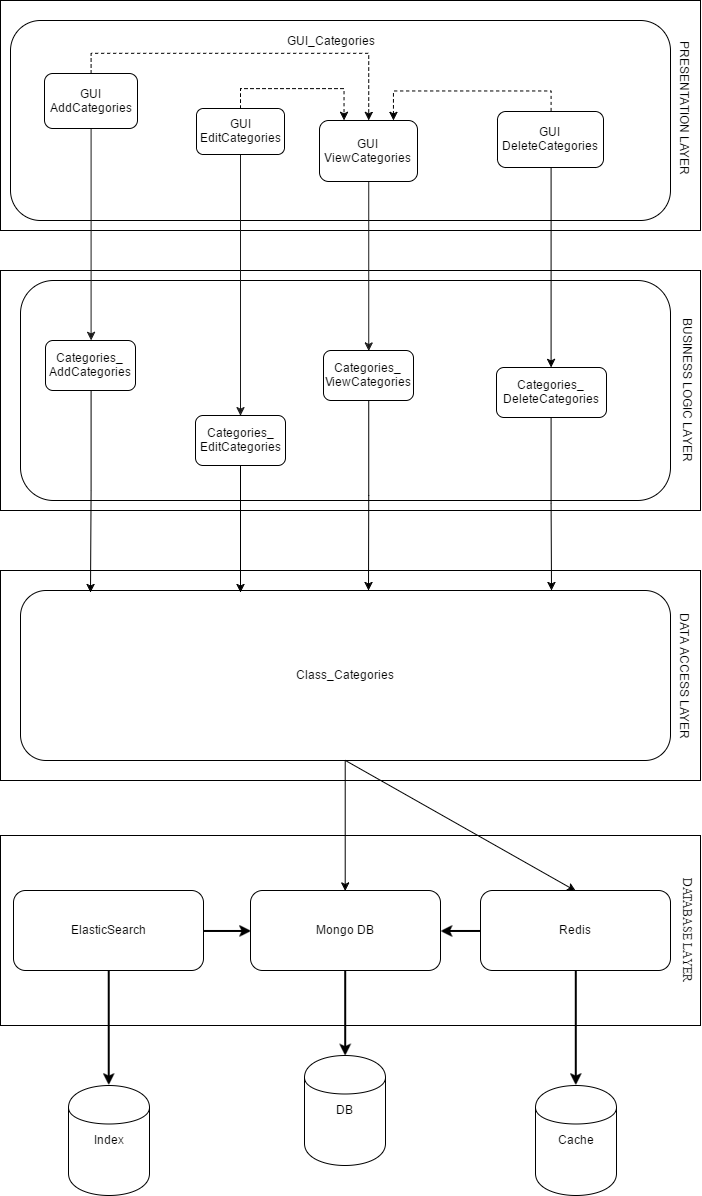

The diagram above was exported from draw.io. Its source (the exported page's mxGraphModel, read from the mxfile embedded in the PNG):
<mxGraphModel dx="1200" dy="526" grid="1" gridSize="10" guides="1" tooltips="1" connect="1" arrows="1" fold="1" page="1" pageScale="1" pageWidth="850" pageHeight="1100" background="#ffffff" math="0" shadow="0">
  <root>
    <mxCell id="0" />
    <mxCell id="1" parent="0" />
    <mxCell id="185" value="" style="whiteSpace=wrap;html=1;" vertex="1" parent="1">
      <mxGeometry x="360" y="855" width="700" height="190" as="geometry" />
    </mxCell>
    <mxCell id="2" value="" style="whiteSpace=wrap;html=1;" parent="1" vertex="1">
      <mxGeometry x="360" y="20" width="700" height="230" as="geometry" />
    </mxCell>
    <mxCell id="4" value="&lt;div&gt;&lt;br&gt;&lt;/div&gt;&lt;div&gt;&lt;br&gt;&lt;/div&gt;&lt;div&gt;&lt;br&gt;&lt;/div&gt;&lt;div&gt;&lt;br&gt;&lt;/div&gt;&lt;div&gt;&lt;br&gt;&lt;/div&gt;&lt;div&gt;&lt;br&gt;&lt;/div&gt;&lt;div&gt;&lt;br&gt;&lt;/div&gt;&lt;div&gt;&lt;br&gt;&lt;/div&gt;&lt;div&gt;&lt;br&gt;&lt;/div&gt;&lt;div&gt;&lt;br&gt;&lt;/div&gt;" style="rounded=1;whiteSpace=wrap;html=1;" parent="1" vertex="1">
      <mxGeometry x="370" y="40" width="660" height="200" as="geometry" />
    </mxCell>
    <mxCell id="35" value="" style="whiteSpace=wrap;html=1;" parent="1" vertex="1">
      <mxGeometry x="360" y="590" width="700" height="210" as="geometry" />
    </mxCell>
    <mxCell id="22" value="" style="whiteSpace=wrap;html=1;" parent="1" vertex="1">
      <mxGeometry x="360" y="290" width="700" height="240" as="geometry" />
    </mxCell>
    <mxCell id="23" value="&lt;div&gt;&lt;br&gt;&lt;/div&gt;" style="rounded=1;whiteSpace=wrap;html=1;" parent="1" vertex="1">
      <mxGeometry x="380" y="300" width="650" height="220" as="geometry" />
    </mxCell>
    <mxCell id="198" style="edgeStyle=orthogonalEdgeStyle;rounded=0;html=1;exitX=0.5;exitY=1;entryX=0.5;entryY=0;jettySize=auto;orthogonalLoop=1;" edge="1" parent="1" source="75" target="187">
      <mxGeometry relative="1" as="geometry" />
    </mxCell>
    <mxCell id="75" value="&lt;div&gt;Class_Categories&lt;/div&gt;" style="rounded=1;whiteSpace=wrap;html=1;" parent="1" vertex="1">
      <mxGeometry x="380" y="610" width="650" height="170" as="geometry" />
    </mxCell>
    <mxCell id="116" value="BUSINESS LOGIC LAYER" style="text;html=1;strokeColor=none;fillColor=none;align=center;verticalAlign=middle;whiteSpace=wrap;rotation=90;" parent="1" vertex="1">
      <mxGeometry x="963" y="400" width="170" height="20" as="geometry" />
    </mxCell>
    <mxCell id="117" value="DATA ACCESS LAYER" style="text;html=1;strokeColor=none;fillColor=none;align=center;verticalAlign=middle;whiteSpace=wrap;rotation=90;" parent="1" vertex="1">
      <mxGeometry x="960" y="686" width="170" height="20" as="geometry" />
    </mxCell>
    <mxCell id="151" style="edgeStyle=orthogonalEdgeStyle;rounded=0;html=1;exitX=0.5;exitY=1;entryX=0.5;entryY=0;startArrow=none;startFill=0;jettySize=auto;orthogonalLoop=1;strokeColor=#191919;" parent="1" source="121" target="143" edge="1">
      <mxGeometry relative="1" as="geometry" />
    </mxCell>
    <mxCell id="153" style="edgeStyle=orthogonalEdgeStyle;rounded=0;html=1;exitX=0.5;exitY=1;entryX=0.5;entryY=0;startArrow=none;startFill=0;jettySize=auto;orthogonalLoop=1;strokeColor=#191919;" parent="1" source="123" target="145" edge="1">
      <mxGeometry relative="1" as="geometry" />
    </mxCell>
    <mxCell id="152" style="edgeStyle=orthogonalEdgeStyle;rounded=0;html=1;exitX=0.5;exitY=1;entryX=0.5;entryY=0;startArrow=none;startFill=0;jettySize=auto;orthogonalLoop=1;strokeColor=#191919;" parent="1" source="124" target="144" edge="1">
      <mxGeometry relative="1" as="geometry" />
    </mxCell>
    <mxCell id="178" style="edgeStyle=orthogonalEdgeStyle;rounded=0;html=1;exitX=0.5;exitY=1;entryX=0.544;entryY=0.012;entryPerimeter=0;jettySize=auto;orthogonalLoop=1;" edge="1" parent="1" source="143">
      <mxGeometry relative="1" as="geometry">
        <mxPoint x="450" y="612" as="targetPoint" />
      </mxGeometry>
    </mxCell>
    <mxCell id="143" value="Categories_&lt;div&gt;AddCategories&lt;/div&gt;" style="rounded=1;whiteSpace=wrap;html=1;" parent="1" vertex="1">
      <mxGeometry x="405" y="360" width="90" height="50" as="geometry" />
    </mxCell>
    <mxCell id="179" style="edgeStyle=orthogonalEdgeStyle;rounded=0;html=1;exitX=0.5;exitY=1;entryX=0.635;entryY=0.012;entryPerimeter=0;jettySize=auto;orthogonalLoop=1;" edge="1" parent="1" source="144">
      <mxGeometry relative="1" as="geometry">
        <mxPoint x="600" y="612" as="targetPoint" />
      </mxGeometry>
    </mxCell>
    <mxCell id="144" value="Categories_&lt;div&gt;EditCategories&lt;/div&gt;" style="rounded=1;whiteSpace=wrap;html=1;" parent="1" vertex="1">
      <mxGeometry x="555" y="435" width="90" height="50" as="geometry" />
    </mxCell>
    <mxCell id="180" style="edgeStyle=orthogonalEdgeStyle;rounded=0;html=1;exitX=0.5;exitY=1;entryX=0.701;entryY=0;entryPerimeter=0;jettySize=auto;orthogonalLoop=1;" edge="1" parent="1" source="145">
      <mxGeometry relative="1" as="geometry">
        <mxPoint x="728" y="610" as="targetPoint" />
      </mxGeometry>
    </mxCell>
    <mxCell id="145" value="Categories_&lt;div&gt;ViewCategories&lt;/div&gt;" style="rounded=1;whiteSpace=wrap;html=1;" parent="1" vertex="1">
      <mxGeometry x="683" y="370" width="90" height="50" as="geometry" />
    </mxCell>
    <mxCell id="115" value="PRESENTATION LAYER" style="text;html=1;strokeColor=none;fillColor=none;align=center;verticalAlign=middle;whiteSpace=wrap;rotation=90;" parent="1" vertex="1">
      <mxGeometry x="960" y="118" width="170" height="20" as="geometry" />
    </mxCell>
    <mxCell id="225" style="edgeStyle=orthogonalEdgeStyle;rounded=0;html=1;exitX=0.5;exitY=0;entryX=0.5;entryY=0;dashed=1;jettySize=auto;orthogonalLoop=1;" edge="1" parent="1" source="121" target="123">
      <mxGeometry relative="1" as="geometry" />
    </mxCell>
    <mxCell id="121" value="GUI&lt;div&gt;AddCategories&lt;/div&gt;" style="rounded=1;whiteSpace=wrap;html=1;" parent="1" vertex="1">
      <mxGeometry x="404" y="93" width="93" height="55" as="geometry" />
    </mxCell>
    <mxCell id="123" value="GUI&lt;div&gt;ViewCategories&lt;/div&gt;" style="rounded=1;whiteSpace=wrap;html=1;" parent="1" vertex="1">
      <mxGeometry x="679" y="140" width="98" height="61" as="geometry" />
    </mxCell>
    <mxCell id="223" style="edgeStyle=orthogonalEdgeStyle;rounded=0;html=1;exitX=0.5;exitY=0;entryX=0.25;entryY=0;jettySize=auto;orthogonalLoop=1;dashed=1;" edge="1" parent="1" source="124" target="123">
      <mxGeometry relative="1" as="geometry" />
    </mxCell>
    <mxCell id="124" value="GUI&lt;div&gt;EditCategories&lt;/div&gt;" style="rounded=1;whiteSpace=wrap;html=1;" parent="1" vertex="1">
      <mxGeometry x="556" y="128" width="88" height="46" as="geometry" />
    </mxCell>
    <mxCell id="170" style="edgeStyle=orthogonalEdgeStyle;rounded=0;html=1;exitX=0.5;exitY=1;entryX=0.5;entryY=0;jettySize=auto;orthogonalLoop=1;" edge="1" parent="1" source="159" target="168">
      <mxGeometry relative="1" as="geometry" />
    </mxCell>
    <mxCell id="224" style="edgeStyle=orthogonalEdgeStyle;rounded=0;html=1;exitX=0.5;exitY=0;entryX=0.75;entryY=0;dashed=1;jettySize=auto;orthogonalLoop=1;" edge="1" parent="1" source="159" target="123">
      <mxGeometry relative="1" as="geometry" />
    </mxCell>
    <mxCell id="159" value="GUI&lt;div&gt;DeleteCategories&lt;/div&gt;" style="rounded=1;whiteSpace=wrap;html=1;" vertex="1" parent="1">
      <mxGeometry x="857" y="131" width="106" height="56" as="geometry" />
    </mxCell>
    <mxCell id="182" style="edgeStyle=orthogonalEdgeStyle;rounded=0;html=1;exitX=0.5;exitY=1;jettySize=auto;orthogonalLoop=1;" edge="1" parent="1" source="168">
      <mxGeometry relative="1" as="geometry">
        <mxPoint x="911" y="610" as="targetPoint" />
      </mxGeometry>
    </mxCell>
    <mxCell id="168" value="Categories_&lt;div&gt;DeleteCategories&lt;/div&gt;" style="rounded=1;whiteSpace=wrap;html=1;" vertex="1" parent="1">
      <mxGeometry x="856" y="387" width="110" height="50" as="geometry" />
    </mxCell>
    <mxCell id="186" value="&lt;div&gt;Redis&lt;/div&gt;" style="rounded=1;whiteSpace=wrap;html=1;" vertex="1" parent="1">
      <mxGeometry x="840" y="910" width="190" height="80" as="geometry" />
    </mxCell>
    <mxCell id="187" value="Mongo DB" style="rounded=1;whiteSpace=wrap;html=1;" vertex="1" parent="1">
      <mxGeometry x="610" y="910" width="190" height="80" as="geometry" />
    </mxCell>
    <mxCell id="188" value="DB" style="shape=cylinder;whiteSpace=wrap;html=1;" vertex="1" parent="1">
      <mxGeometry x="664" y="1075" width="81" height="110" as="geometry" />
    </mxCell>
    <mxCell id="189" value="Cache" style="shape=cylinder;whiteSpace=wrap;html=1;" vertex="1" parent="1">
      <mxGeometry x="895" y="1105" width="81" height="110" as="geometry" />
    </mxCell>
    <mxCell id="190" value="Index" style="shape=cylinder;whiteSpace=wrap;html=1;" vertex="1" parent="1">
      <mxGeometry x="428" y="1105" width="81" height="110" as="geometry" />
    </mxCell>
    <mxCell id="191" value="ElasticSearch" style="rounded=1;whiteSpace=wrap;html=1;" vertex="1" parent="1">
      <mxGeometry x="373" y="910" width="190" height="80" as="geometry" />
    </mxCell>
    <mxCell id="192" value="" style="endArrow=classic;html=1;exitX=0.5;exitY=1;entryX=0.5;entryY=0;strokeWidth=2;" edge="1" source="191" target="190" parent="1">
      <mxGeometry x="468.66666666666674" y="989.6666666666667" width="50" height="50" as="geometry">
        <mxPoint x="380" y="1085" as="sourcePoint" />
        <mxPoint x="430" y="1035" as="targetPoint" />
      </mxGeometry>
    </mxCell>
    <mxCell id="193" value="" style="endArrow=classic;html=1;exitX=0.5;exitY=1;entryX=0.5;entryY=0;strokeWidth=2;" edge="1" source="186" target="189" parent="1">
      <mxGeometry x="935" y="990" width="50" height="50" as="geometry">
        <mxPoint x="935" y="990" as="sourcePoint" />
        <mxPoint x="935" y="1105" as="targetPoint" />
      </mxGeometry>
    </mxCell>
    <mxCell id="194" value="" style="endArrow=classic;html=1;exitX=0.5;exitY=1;entryX=0.5;entryY=0;strokeWidth=2;" edge="1" source="187" target="188" parent="1">
      <mxGeometry x="705" y="990" width="50" height="50" as="geometry">
        <mxPoint x="705" y="990" as="sourcePoint" />
        <mxPoint x="705" y="1075" as="targetPoint" />
      </mxGeometry>
    </mxCell>
    <mxCell id="195" value="" style="endArrow=classic;html=1;entryX=0;entryY=0.5;exitX=1;exitY=0.5;strokeWidth=2;" edge="1" source="191" target="187" parent="1">
      <mxGeometry x="563.6666666666667" y="949.6666666666667" width="50" height="50" as="geometry">
        <mxPoint x="535" y="1000" as="sourcePoint" />
        <mxPoint x="585" y="950" as="targetPoint" />
      </mxGeometry>
    </mxCell>
    <mxCell id="196" value="" style="endArrow=classic;html=1;entryX=1;entryY=0.5;exitX=0;exitY=0.5;strokeWidth=2;" edge="1" source="186" target="187" parent="1">
      <mxGeometry x="800.3333333333335" y="949.6666666666667" width="50" height="50" as="geometry">
        <mxPoint x="655" y="1000" as="sourcePoint" />
        <mxPoint x="705" y="950" as="targetPoint" />
      </mxGeometry>
    </mxCell>
    <mxCell id="197" value="&lt;font face=&quot;Times New Roman&quot; style=&quot;font-size: 12px&quot;&gt;DATABASE LAYER&lt;/font&gt;" style="text;html=1;strokeColor=none;fillColor=none;align=center;verticalAlign=middle;whiteSpace=wrap;rotation=90;" vertex="1" parent="1">
      <mxGeometry x="965" y="940" width="165" height="20" as="geometry" />
    </mxCell>
    <mxCell id="221" value="" style="endArrow=classic;html=1;exitX=0.5;exitY=1;entryX=0.5;entryY=0;" edge="1" parent="1" source="75" target="186">
      <mxGeometry x="408" y="790" width="50" height="50" as="geometry">
        <mxPoint x="645" y="790" as="sourcePoint" />
        <mxPoint x="408" y="920" as="targetPoint" />
      </mxGeometry>
    </mxCell>
    <mxCell id="222" value="GUI_Categories" style="text;html=1;strokeColor=none;fillColor=none;align=center;verticalAlign=middle;whiteSpace=wrap;" vertex="1" parent="1">
      <mxGeometry x="670" y="50" width="40" height="20" as="geometry" />
    </mxCell>
  </root>
</mxGraphModel>